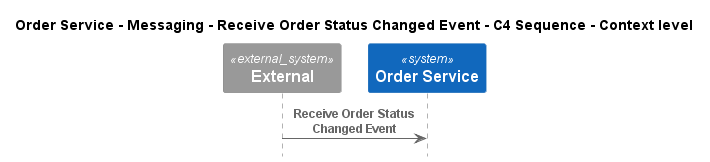

The diagram above was rendered by PlantUML. Its source (embedded in the PNG):
@startuml
!pragma layout smetana
!include ..\..\..\..\..\..\..\.c4s\C4_Sequence.puml

title Order Service - Messaging - Receive Order Status Changed Event - C4 Sequence - Context level

System_Ext(C4InterFlow.SoftwareSystems.ExternalSystem, "External", "")
System(ECommercePlatform.SoftwareSystems.OrderService, "Order Service", "")

Rel(C4InterFlow.SoftwareSystems.ExternalSystem, ECommercePlatform.SoftwareSystems.OrderService, "Receive Order Status Changed Event")


@enduml